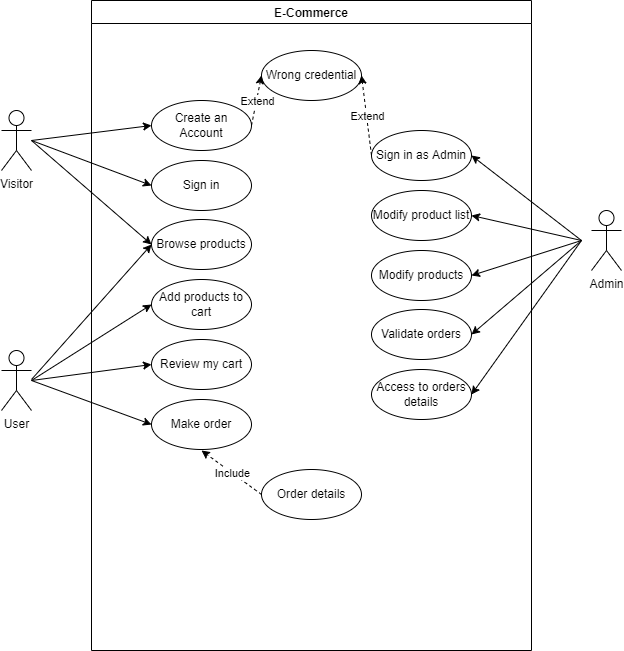

The diagram above was exported from draw.io. Its source (the exported page's mxGraphModel, read from the mxfile embedded in the PNG):
<mxGraphModel dx="867" dy="637" grid="1" gridSize="10" guides="1" tooltips="1" connect="1" arrows="1" fold="1" page="1" pageScale="1" pageWidth="827" pageHeight="1169" background="none" math="0" shadow="0">
  <root>
    <mxCell id="0" />
    <mxCell id="1" parent="0" />
    <mxCell id="2" value="E-Commerce" style="swimlane;" vertex="1" parent="1">
      <mxGeometry x="200" y="110" width="440" height="650" as="geometry" />
    </mxCell>
    <mxCell id="6" value="Create an Account" style="ellipse;whiteSpace=wrap;html=1;" vertex="1" parent="2">
      <mxGeometry x="60" y="100" width="100" height="50" as="geometry" />
    </mxCell>
    <mxCell id="3" value="Visitor" style="shape=umlActor;verticalLabelPosition=bottom;verticalAlign=top;html=1;outlineConnect=0;" vertex="1" parent="1">
      <mxGeometry x="110" y="220" width="30" height="60" as="geometry" />
    </mxCell>
    <mxCell id="4" value="User" style="shape=umlActor;verticalLabelPosition=bottom;verticalAlign=top;html=1;outlineConnect=0;" vertex="1" parent="1">
      <mxGeometry x="110" y="460" width="30" height="60" as="geometry" />
    </mxCell>
    <mxCell id="5" value="Admin" style="shape=umlActor;verticalLabelPosition=bottom;verticalAlign=top;html=1;outlineConnect=0;" vertex="1" parent="1">
      <mxGeometry x="700" y="320" width="30" height="60" as="geometry" />
    </mxCell>
    <mxCell id="7" value="Sign in" style="ellipse;whiteSpace=wrap;html=1;" vertex="1" parent="1">
      <mxGeometry x="260" y="270" width="100" height="50" as="geometry" />
    </mxCell>
    <mxCell id="9" value="Browse products" style="ellipse;whiteSpace=wrap;html=1;" vertex="1" parent="1">
      <mxGeometry x="260" y="329" width="100" height="50" as="geometry" />
    </mxCell>
    <mxCell id="10" value="Add products to cart" style="ellipse;whiteSpace=wrap;html=1;" vertex="1" parent="1">
      <mxGeometry x="260" y="389" width="100" height="50" as="geometry" />
    </mxCell>
    <mxCell id="11" value="Review my cart" style="ellipse;whiteSpace=wrap;html=1;" vertex="1" parent="1">
      <mxGeometry x="260" y="449" width="100" height="50" as="geometry" />
    </mxCell>
    <mxCell id="12" value="Make order" style="ellipse;whiteSpace=wrap;html=1;" vertex="1" parent="1">
      <mxGeometry x="260" y="509" width="100" height="50" as="geometry" />
    </mxCell>
    <mxCell id="14" value="Modify products" style="ellipse;whiteSpace=wrap;html=1;" vertex="1" parent="1">
      <mxGeometry x="480" y="360" width="100" height="50" as="geometry" />
    </mxCell>
    <mxCell id="15" value="Validate orders" style="ellipse;whiteSpace=wrap;html=1;" vertex="1" parent="1">
      <mxGeometry x="480" y="419" width="100" height="50" as="geometry" />
    </mxCell>
    <mxCell id="16" value="" style="endArrow=classic;html=1;entryX=0;entryY=0.5;entryDx=0;entryDy=0;" edge="1" parent="1" target="6">
      <mxGeometry width="50" height="50" relative="1" as="geometry">
        <mxPoint x="140" y="250" as="sourcePoint" />
        <mxPoint x="190" y="200" as="targetPoint" />
      </mxGeometry>
    </mxCell>
    <mxCell id="17" value="" style="endArrow=classic;html=1;entryX=0;entryY=0.5;entryDx=0;entryDy=0;" edge="1" parent="1" target="7">
      <mxGeometry width="50" height="50" relative="1" as="geometry">
        <mxPoint x="140" y="250" as="sourcePoint" />
        <mxPoint x="190" y="200" as="targetPoint" />
      </mxGeometry>
    </mxCell>
    <mxCell id="18" value="" style="endArrow=classic;html=1;entryX=0;entryY=0.5;entryDx=0;entryDy=0;" edge="1" parent="1" target="9">
      <mxGeometry width="50" height="50" relative="1" as="geometry">
        <mxPoint x="140" y="250" as="sourcePoint" />
        <mxPoint x="460" y="350" as="targetPoint" />
      </mxGeometry>
    </mxCell>
    <mxCell id="19" value="" style="endArrow=classic;html=1;entryX=0;entryY=0.5;entryDx=0;entryDy=0;" edge="1" parent="1" target="9">
      <mxGeometry width="50" height="50" relative="1" as="geometry">
        <mxPoint x="140" y="489" as="sourcePoint" />
        <mxPoint x="190" y="439" as="targetPoint" />
      </mxGeometry>
    </mxCell>
    <mxCell id="20" value="" style="endArrow=classic;html=1;entryX=0;entryY=0.5;entryDx=0;entryDy=0;" edge="1" parent="1" target="10">
      <mxGeometry width="50" height="50" relative="1" as="geometry">
        <mxPoint x="140" y="490" as="sourcePoint" />
        <mxPoint x="460" y="350" as="targetPoint" />
      </mxGeometry>
    </mxCell>
    <mxCell id="21" value="" style="endArrow=classic;html=1;entryX=0;entryY=0.5;entryDx=0;entryDy=0;" edge="1" parent="1" target="11">
      <mxGeometry width="50" height="50" relative="1" as="geometry">
        <mxPoint x="140" y="490" as="sourcePoint" />
        <mxPoint x="460" y="350" as="targetPoint" />
      </mxGeometry>
    </mxCell>
    <mxCell id="22" value="" style="endArrow=classic;html=1;entryX=0;entryY=0.5;entryDx=0;entryDy=0;" edge="1" parent="1" target="12">
      <mxGeometry width="50" height="50" relative="1" as="geometry">
        <mxPoint x="140" y="490" as="sourcePoint" />
        <mxPoint x="460" y="350" as="targetPoint" />
      </mxGeometry>
    </mxCell>
    <mxCell id="23" value="Modify product list" style="ellipse;whiteSpace=wrap;html=1;" vertex="1" parent="1">
      <mxGeometry x="480" y="300" width="100" height="50" as="geometry" />
    </mxCell>
    <mxCell id="24" value="Sign in as Admin" style="ellipse;whiteSpace=wrap;html=1;" vertex="1" parent="1">
      <mxGeometry x="480" y="240" width="100" height="50" as="geometry" />
    </mxCell>
    <mxCell id="25" value="" style="endArrow=classic;html=1;entryX=1;entryY=0.5;entryDx=0;entryDy=0;" edge="1" parent="1" target="24">
      <mxGeometry width="50" height="50" relative="1" as="geometry">
        <mxPoint x="690" y="350" as="sourcePoint" />
        <mxPoint x="460" y="320" as="targetPoint" />
      </mxGeometry>
    </mxCell>
    <mxCell id="27" value="" style="endArrow=classic;html=1;entryX=1;entryY=0.5;entryDx=0;entryDy=0;" edge="1" parent="1" target="23">
      <mxGeometry width="50" height="50" relative="1" as="geometry">
        <mxPoint x="690" y="350" as="sourcePoint" />
        <mxPoint x="460" y="320" as="targetPoint" />
      </mxGeometry>
    </mxCell>
    <mxCell id="28" value="" style="endArrow=classic;html=1;entryX=1;entryY=0.5;entryDx=0;entryDy=0;" edge="1" parent="1" target="14">
      <mxGeometry width="50" height="50" relative="1" as="geometry">
        <mxPoint x="690" y="350" as="sourcePoint" />
        <mxPoint x="460" y="320" as="targetPoint" />
      </mxGeometry>
    </mxCell>
    <mxCell id="29" value="" style="endArrow=classic;html=1;entryX=1;entryY=0.5;entryDx=0;entryDy=0;" edge="1" parent="1" target="15">
      <mxGeometry width="50" height="50" relative="1" as="geometry">
        <mxPoint x="690" y="350" as="sourcePoint" />
        <mxPoint x="460" y="320" as="targetPoint" />
      </mxGeometry>
    </mxCell>
    <mxCell id="30" value="Access to orders details" style="ellipse;whiteSpace=wrap;html=1;" vertex="1" parent="1">
      <mxGeometry x="480" y="479" width="100" height="50" as="geometry" />
    </mxCell>
    <mxCell id="31" value="" style="endArrow=classic;html=1;entryX=1;entryY=0.5;entryDx=0;entryDy=0;" edge="1" parent="1" target="30">
      <mxGeometry width="50" height="50" relative="1" as="geometry">
        <mxPoint x="690" y="350" as="sourcePoint" />
        <mxPoint x="560" y="310" as="targetPoint" />
      </mxGeometry>
    </mxCell>
    <mxCell id="32" value="Order details" style="ellipse;whiteSpace=wrap;html=1;" vertex="1" parent="1">
      <mxGeometry x="370" y="579" width="100" height="50" as="geometry" />
    </mxCell>
    <mxCell id="33" value="" style="endArrow=classic;html=1;exitX=0;exitY=0.5;exitDx=0;exitDy=0;dashed=1;" edge="1" parent="1" source="32">
      <mxGeometry relative="1" as="geometry">
        <mxPoint x="490" y="520" as="sourcePoint" />
        <mxPoint x="310" y="560" as="targetPoint" />
      </mxGeometry>
    </mxCell>
    <mxCell id="34" value="Include" style="edgeLabel;resizable=0;html=1;align=center;verticalAlign=middle;" connectable="0" vertex="1" parent="33">
      <mxGeometry relative="1" as="geometry" />
    </mxCell>
    <mxCell id="35" value="Wrong credential" style="ellipse;whiteSpace=wrap;html=1;" vertex="1" parent="1">
      <mxGeometry x="370" y="160" width="100" height="50" as="geometry" />
    </mxCell>
    <mxCell id="36" value="" style="endArrow=classic;html=1;dashed=1;exitX=1;exitY=0.5;exitDx=0;exitDy=0;entryX=0;entryY=0.5;entryDx=0;entryDy=0;" edge="1" parent="1" source="6" target="35">
      <mxGeometry relative="1" as="geometry">
        <mxPoint x="470" y="340" as="sourcePoint" />
        <mxPoint x="570" y="340" as="targetPoint" />
      </mxGeometry>
    </mxCell>
    <mxCell id="37" value="Extend" style="edgeLabel;resizable=0;html=1;align=center;verticalAlign=middle;" connectable="0" vertex="1" parent="36">
      <mxGeometry relative="1" as="geometry" />
    </mxCell>
    <mxCell id="38" value="" style="endArrow=classic;html=1;dashed=1;entryX=1;entryY=0.5;entryDx=0;entryDy=0;exitX=0;exitY=0.5;exitDx=0;exitDy=0;" edge="1" parent="1" source="24" target="35">
      <mxGeometry relative="1" as="geometry">
        <mxPoint x="470" y="260" as="sourcePoint" />
        <mxPoint x="570" y="260" as="targetPoint" />
      </mxGeometry>
    </mxCell>
    <mxCell id="39" value="Extend" style="edgeLabel;resizable=0;html=1;align=center;verticalAlign=middle;" connectable="0" vertex="1" parent="38">
      <mxGeometry relative="1" as="geometry" />
    </mxCell>
  </root>
</mxGraphModel>